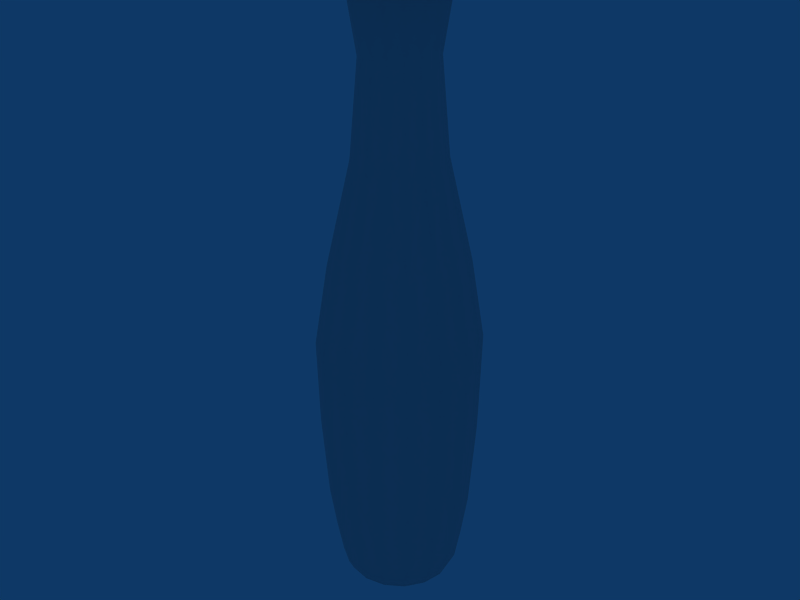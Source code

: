 # Source: Vase_01_Low_Poly.blend  (saved by Blender 2.49.2; exported with 4.5.12 LTS)
import bpy
from mathutils import Matrix  # noqa: F401  (used for matrix-valued properties, if any)

bpy.ops.wm.read_factory_settings(use_empty=True)
scene = bpy.context.scene
scene.name = 'Scene'

# ---- collections
col_collection_1 = bpy.data.collections.new('Collection 1'); scene.collection.children.link(col_collection_1)

# ---- world
world_world = bpy.data.worlds.new('World'); scene.world = world_world
world_world.color = (0.05656, 0.2208, 0.4)
world_world.use_sun_shadow = False
world_world.sun_shadow_jitter_overblur = 0.0
world_world.cycles.sampling_method = 'MANUAL'
world_world.cycles.sample_map_resolution = 256

# ---- meshes
me_vase = bpy.data.meshes.new('Vase')
me_vase.from_pydata([(0.7071, 0.7071, -5.582), (0.9239, 0.3827, -5.582), (1.0, -4.371e-08, -5.582), (0.9239, -0.3827, -5.582), (0.7071, -0.7071, -5.582), (0.3827, -0.9239, -5.582), (2.106e-07, -1.0, -5.582), (-0.3827, -0.9239, -5.582), (-0.7071, -0.7071, -5.582), (-0.9239, -0.3827, -5.582), (-1.0, 1.192e-08, -5.582), (-0.9239, 0.3827, -5.582), (-0.7071, 0.7071, -5.582), (-0.3827, 0.9239, -5.582), (7.113e-07, 1.0, -5.582), (0.3827, 0.9239, -5.582), (0.7778, 0.7778, -5.382), (1.016, 0.421, -5.382), (1.1, -4.622e-08, -5.382), (1.016, -0.421, -5.382), (0.7778, -0.7778, -5.382), (0.421, -1.016, -5.382), (2.127e-07, -1.1, -5.382), (-0.421, -1.016, -5.382), (-0.7778, -0.7778, -5.382), (-1.016, -0.421, -5.382), (-1.1, 1.498e-08, -5.382), (-1.016, 0.421, -5.382), (-0.7778, 0.7778, -5.382), (-0.421, 1.016, -5.382), (7.634e-07, 1.1, -5.382), (0.421, 1.016, -5.382), (1.118, 0.463, -4.782), (0.8556, 0.8556, -4.782), (1.21, -5.233e-08, -4.782), (1.118, -0.463, -4.782), (0.8556, -0.8556, -4.782), (0.463, -1.118, -4.782), (2.121e-07, -1.21, -4.782), (-0.463, -1.118, -4.782), (-0.8556, -0.8556, -4.782), (-1.118, -0.463, -4.782), (-1.21, 1.499e-08, -4.782), (-1.118, 0.463, -4.782), (-0.8556, 0.8556, -4.782), (-0.463, 1.118, -4.782), (8.18e-07, 1.21, -4.782), (0.463, 1.118, -4.782), (1.23, 0.5094, -3.982), (0.9412, 0.9412, -3.982), (1.331, -5.608e-08, -3.982), (1.23, -0.5094, -3.982), (0.9412, -0.9412, -3.982), (0.5094, -1.23, -3.982), (2.052e-07, -1.331, -3.982), (-0.5094, -1.23, -3.982), (-0.9412, -0.9412, -3.982), (-1.23, -0.5094, -3.982), (-1.331, 1.798e-08, -3.982), (-1.23, 0.5094, -3.982), (-0.9412, 0.9412, -3.982), (-0.5094, 1.23, -3.982), (8.716e-07, 1.331, -3.982), (0.5094, 1.23, -3.982), (1.34, 0.5552, -2.382), (1.026, 1.026, -2.382), (1.451, -5.978e-08, -2.382), (1.34, -0.5552, -2.382), (1.026, -1.026, -2.382), (0.5552, -1.34, -2.382), (2.006e-07, -1.451, -2.382), (-0.5552, -1.34, -2.382), (-1.026, -1.026, -2.382), (-1.34, -0.5552, -2.382), (-1.451, 2.094e-08, -2.382), (-1.34, 0.5552, -2.382), (-1.026, 1.026, -2.382), (-0.5552, 1.34, -2.382), (9.269e-07, 1.451, -2.382), (0.5552, 1.34, -2.382), (1.381, 0.5719, -0.7823), (1.057, 1.057, -0.7823), (1.494, -6.09e-08, -0.7823), (1.381, -0.5719, -0.7823), (1.057, -1.057, -0.7823), (0.5719, -1.381, -0.7823), (1.99e-07, -1.494, -0.7823), (-0.5719, -1.381, -0.7823), (-1.057, -1.057, -0.7823), (-1.381, -0.5719, -0.7823), (-1.494, 2.224e-08, -0.7823), (-1.381, 0.5719, -0.7823), (-1.057, 1.057, -0.7823), (-0.5719, 1.381, -0.7823), (9.472e-07, 1.494, -0.7823), (0.5719, 1.381, -0.7823), (1.16, 0.4805, 0.7177), (0.8879, 0.8879, 0.7177), (1.256, -5.794e-08, 0.7177), (1.16, -0.4805, 0.7177), (0.8879, -0.8879, 0.7177), (0.4805, -1.16, 0.7177), (2.051e-07, -1.256, 0.7177), (-0.4805, -1.16, 0.7177), (-0.8879, -0.8879, 0.7177), (-1.16, -0.4805, 0.7177), (-1.256, 1.192e-08, 0.7177), (-1.16, 0.4805, 0.7177), (-0.8879, 0.8879, 0.7177), (-0.4805, 1.16, 0.7177), (8.338e-07, 1.256, 0.7177), (0.4805, 1.16, 0.7177), (0.7648, 0.3168, 2.618), (0.5854, 0.5854, 2.618), (0.8278, -4.922e-08, 2.618), (0.7648, -0.3168, 2.618), (0.5854, -0.5854, 2.618), (0.3168, -0.7648, 2.618), (2.175e-07, -0.8278, 2.618), (-0.3168, -0.7648, 2.618), (-0.5854, -0.5854, 2.618), (-0.7648, -0.3168, 2.618), (-0.8278, -3.165e-09, 2.618), (-0.7648, 0.3168, 2.618), (-0.5854, 0.5854, 2.618), (-0.3168, 0.7648, 2.618), (6.32e-07, 0.8278, 2.618), (0.3168, 0.7648, 2.618), (0.6276, 0.26, 4.318), (0.4804, 0.4804, 4.318), (0.6793, -4.816e-08, 4.318), (0.6276, -0.26, 4.318), (0.4804, -0.4804, 4.318), (0.26, -0.6276, 4.318), (2.146e-07, -0.6793, 4.318), (-0.26, -0.6276, 4.318), (-0.4804, -0.4804, 4.318), (-0.6276, -0.26, 4.318), (-0.6793, -1.036e-08, 4.318), (-0.6276, 0.26, 4.318), (-0.4804, 0.4804, 4.318), (-0.26, 0.6276, 4.318), (5.548e-07, 0.6793, 4.318), (0.26, 0.6276, 4.318), (0.6158, 0.6158, 5.518), (0.8046, 0.3333, 5.518), (0.8709, -6.922e-08, 5.518), (0.8046, -0.3333, 5.518), (0.6158, -0.6158, 5.518), (0.3333, -0.8046, 5.518), (2.23e-07, -0.8709, 5.518), (-0.3333, -0.8046, 5.518), (-0.6158, -0.6158, 5.518), (-0.8046, -0.3333, 5.518), (-0.8709, -2.076e-08, 5.518), (-0.8046, 0.3333, 5.518), (-0.6158, 0.6158, 5.518), (-0.3333, 0.8046, 5.518), (6.591e-07, 0.8709, 5.518), (0.3333, 0.8046, 5.518), (1.9e-07, -1.863e-08, -5.582), (0.5857, 0.5857, 5.567), (0.7653, 0.317, 5.567), (0.8283, -6.737e-08, 5.567), (0.7653, -0.317, 5.567), (0.5857, -0.5857, 5.567), (0.317, -0.7653, 5.567), (2.158e-07, -0.8283, 5.567), (-0.317, -0.7653, 5.567), (-0.5857, -0.5857, 5.567), (-0.7653, -0.317, 5.567), (-0.8283, -2.128e-08, 5.567), (-0.7653, 0.317, 5.567), (-0.5857, 0.5857, 5.567), (-0.317, 0.7653, 5.567), (6.306e-07, 0.8283, 5.567), (0.317, 0.7653, 5.567), (0.5526, 0.5526, 5.582), (0.722, 0.2991, 5.582), (0.7815, -6.967e-08, 5.582), (0.722, -0.2991, 5.582), (0.5526, -0.5526, 5.582), (0.2991, -0.722, 5.582), (2.175e-07, -0.7815, 5.582), (-0.2991, -0.722, 5.582), (-0.5526, -0.5526, 5.582), (-0.722, -0.2991, 5.582), (-0.7815, -2.619e-08, 5.582), (-0.722, 0.2991, 5.582), (-0.5526, 0.5526, 5.582), (-0.2991, 0.722, 5.582), (6.088e-07, 0.7815, 5.582), (0.2991, 0.722, 5.582), (2.384e-07, -1.304e-07, 3.582)], [], [(1, 0, 16, 17), (2, 1, 17, 18), (3, 2, 18, 19), (4, 3, 19, 20), (4, 20, 21, 5), (6, 5, 21, 22), (7, 6, 22, 23), (8, 7, 23, 24), (8, 24, 25, 9), (10, 9, 25, 26), (11, 10, 26, 27), (12, 11, 27, 28), (12, 28, 29, 13), (14, 13, 29, 30), (15, 14, 30, 31), (0, 15, 31, 16), (17, 16, 33, 32), (18, 17, 32, 34), (19, 18, 34, 35), (20, 19, 35, 36), (20, 36, 37, 21), (22, 21, 37, 38), (23, 22, 38, 39), (24, 23, 39, 40), (24, 40, 41, 25), (26, 25, 41, 42), (27, 26, 42, 43), (28, 27, 43, 44), (28, 44, 45, 29), (30, 29, 45, 46), (31, 30, 46, 47), (16, 31, 47, 33), (32, 33, 49, 48), (34, 32, 48, 50), (35, 34, 50, 51), (36, 35, 51, 52), (36, 52, 53, 37), (38, 37, 53, 54), (39, 38, 54, 55), (40, 39, 55, 56), (40, 56, 57, 41), (42, 41, 57, 58), (43, 42, 58, 59), (44, 43, 59, 60), (44, 60, 61, 45), (46, 45, 61, 62), (47, 46, 62, 63), (33, 47, 63, 49), (48, 49, 65, 64), (50, 48, 64, 66), (51, 50, 66, 67), (52, 51, 67, 68), (52, 68, 69, 53), (54, 53, 69, 70), (55, 54, 70, 71), (56, 55, 71, 72), (56, 72, 73, 57), (58, 57, 73, 74), (59, 58, 74, 75), (60, 59, 75, 76), (60, 76, 77, 61), (62, 61, 77, 78), (63, 62, 78, 79), (49, 63, 79, 65), (64, 65, 81, 80), (66, 64, 80, 82), (67, 66, 82, 83), (68, 67, 83, 84), (68, 84, 85, 69), (70, 69, 85, 86), (71, 70, 86, 87), (72, 71, 87, 88), (72, 88, 89, 73), (74, 73, 89, 90), (75, 74, 90, 91), (76, 75, 91, 92), (76, 92, 93, 77), (78, 77, 93, 94), (79, 78, 94, 95), (65, 79, 95, 81), (80, 81, 97, 96), (82, 80, 96, 98), (83, 82, 98, 99), (84, 83, 99, 100), (84, 100, 101, 85), (86, 85, 101, 102), (87, 86, 102, 103), (88, 87, 103, 104), (88, 104, 105, 89), (90, 89, 105, 106), (91, 90, 106, 107), (92, 91, 107, 108), (92, 108, 109, 93), (94, 93, 109, 110), (95, 94, 110, 111), (81, 95, 111, 97), (96, 97, 113, 112), (98, 96, 112, 114), (99, 98, 114, 115), (100, 99, 115, 116), (100, 116, 117, 101), (102, 101, 117, 118), (103, 102, 118, 119), (104, 103, 119, 120), (104, 120, 121, 105), (106, 105, 121, 122), (107, 106, 122, 123), (108, 107, 123, 124), (108, 124, 125, 109), (110, 109, 125, 126), (111, 110, 126, 127), (97, 111, 127, 113), (112, 113, 129, 128), (114, 112, 128, 130), (115, 114, 130, 131), (116, 115, 131, 132), (116, 132, 133, 117), (118, 117, 133, 134), (119, 118, 134, 135), (120, 119, 135, 136), (120, 136, 137, 121), (122, 121, 137, 138), (123, 122, 138, 139), (124, 123, 139, 140), (124, 140, 141, 125), (126, 125, 141, 142), (127, 126, 142, 143), (113, 127, 143, 129), (128, 129, 144, 145), (130, 128, 145, 146), (131, 130, 146, 147), (132, 131, 147, 148), (132, 148, 149, 133), (134, 133, 149, 150), (135, 134, 150, 151), (136, 135, 151, 152), (136, 152, 153, 137), (138, 137, 153, 154), (139, 138, 154, 155), (140, 139, 155, 156), (140, 156, 157, 141), (142, 141, 157, 158), (143, 142, 158, 159), (129, 143, 159, 144), (0, 1, 160), (1, 2, 160), (2, 3, 160), (3, 4, 160), (4, 5, 160), (5, 6, 160), (6, 7, 160), (7, 8, 160), (8, 9, 160), (9, 10, 160), (10, 11, 160), (11, 12, 160), (12, 13, 160), (13, 14, 160), (14, 15, 160), (15, 0, 160), (145, 144, 161, 162), (146, 145, 162, 163), (147, 146, 163, 164), (148, 147, 164, 165), (149, 148, 165, 166), (150, 149, 166, 167), (151, 150, 167, 168), (152, 151, 168, 169), (153, 152, 169, 170), (154, 153, 170, 171), (155, 154, 171, 172), (156, 155, 172, 173), (157, 156, 173, 174), (158, 157, 174, 175), (159, 158, 175, 176), (144, 159, 176, 161), (162, 161, 177, 178), (163, 162, 178, 179), (164, 163, 179, 180), (165, 164, 180, 181), (166, 165, 181, 182), (167, 166, 182, 183), (168, 167, 183, 184), (169, 168, 184, 185), (170, 169, 185, 186), (171, 170, 186, 187), (172, 171, 187, 188), (173, 172, 188, 189), (174, 173, 189, 190), (175, 174, 190, 191), (176, 175, 191, 192), (161, 176, 192, 177), (178, 177, 193), (179, 178, 193), (180, 179, 193), (181, 180, 193), (182, 181, 193), (183, 182, 193), (184, 183, 193), (185, 184, 193), (186, 185, 193), (187, 186, 193), (188, 187, 193), (189, 188, 193), (190, 189, 193), (191, 190, 193), (192, 191, 193), (177, 192, 193)])
me_vase.polygons.foreach_set('use_smooth', [True] * 208)
me_vase.use_remesh_preserve_volume = False
me_vase.use_remesh_preserve_attributes = False
me_vase.use_mirror_vertex_groups = False
me_vase.update()

# ---- objects
ob_vase = bpy.data.objects.new('Vase', me_vase)

# ---- transforms, parenting, visibility, modifiers, constraints
ob_vase.location = (-5.96e-08, 0.0, 5.582)
ob_vase.lock_rotations_4d = False
ob_vase.empty_display_type = 'ARROWS'
ob_vase.lineart.crease_threshold = 0.0

# ---- collection membership
col_collection_1.objects.link(ob_vase)

# ---- scene / render settings (as saved in the file)
scene.frame_start = 1; scene.frame_end = 250; scene.frame_set(1)
scene.render.engine = 'BLENDER_EEVEE_NEXT'
scene.render.image_settings.file_format = 'JPEG'
scene.render.image_settings.color_mode = 'RGB'
scene.render.image_settings.compression = 90
scene.render.resolution_x = 800
scene.render.resolution_y = 600
scene.render.pixel_aspect_x = 100.0
scene.render.pixel_aspect_y = 100.0
scene.render.fps = 25
scene.render.dither_intensity = 0.0
scene.render.use_compositing = False
scene.render.use_sequencer = False
scene.render.bake_margin = 2
scene.render.bake_bias = 0.0
scene.render.use_stamp_time = False
scene.render.use_stamp_date = False
scene.render.use_stamp_frame = False
scene.render.use_stamp_camera = False
scene.render.use_stamp_scene = False
scene.render.use_stamp_filename = False
scene.render.use_stamp_render_time = False
scene.render.stamp_font_size = 0
scene.cycles.use_denoising = False
scene.cycles.samples = 10
scene.cycles.sampling_pattern = 'TABULATED_SOBOL'
scene.cycles.light_sampling_threshold = 0.0
scene.cycles.use_adaptive_sampling = False
scene.cycles.use_light_tree = False
scene.cycles.blur_glossy = 0.0
scene.cycles.volume_bounces = 1
scene.cycles.pixel_filter_type = 'GAUSSIAN'
scene.cycles.sample_clamp_indirect = 0.0
scene.view_settings.view_transform = 'Raw'
bpy.context.view_layer.update()

# ---- added for rendering (the .blend has no active camera): camera
cam_auto = bpy.data.cameras.new('AutoCamera')
cam_auto.lens = 50.0
cam_auto.sensor_width = 36.0
cam_auto.clip_end = 1000.0
ob_auto_camera = bpy.data.objects.new('AutoCamera', cam_auto)
scene.collection.objects.link(ob_auto_camera)
ob_auto_camera.location = (11.0452, -13.2543, 14.4185)
ob_auto_camera.rotation_euler = (1.09748, -7.21219e-08, 0.694738)
scene.camera = ob_auto_camera
bpy.context.view_layer.update()
